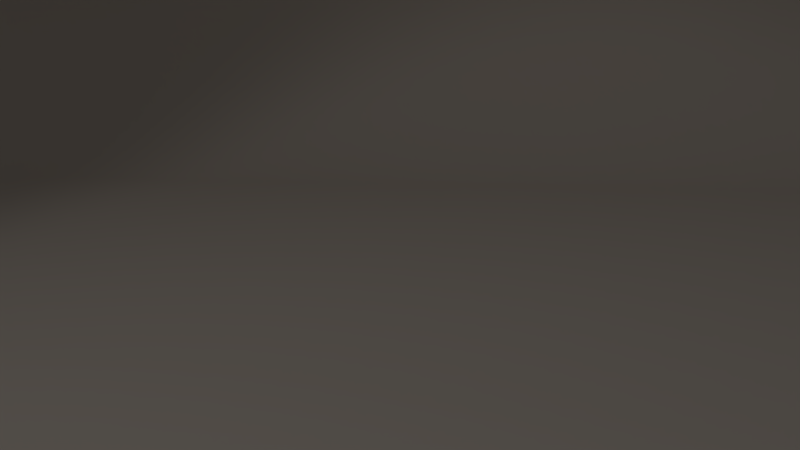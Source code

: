 # Source: explode.blend  (saved by Blender 2.62.0; exported with 4.5.12 LTS)
import bpy
from mathutils import Matrix  # noqa: F401  (used for matrix-valued properties, if any)

bpy.ops.wm.read_factory_settings(use_empty=True)
scene = bpy.context.scene
scene.name = 'Scene'

# ---- collections
col_collection_1 = bpy.data.collections.new('Collection 1'); scene.collection.children.link(col_collection_1)

# ---- materials (node trees are filled in below, after node groups)
mat_material = bpy.data.materials.new('Material')
mat_material.alpha_threshold = 0.0
mat_material.use_transparent_shadow = False
mat_material.diffuse_color = (0.8, 0.7133, 0.628, 1.0)
mat_material.roughness = 0.5
mat_material.specular_intensity = 0.0
mat_material.line_color = (0.0, 0.0, 0.0, 1.0)

# ---- material node trees

# ---- world
world_world = bpy.data.worlds.new('World'); scene.world = world_world
world_world.color = (0.05088, 0.05088, 0.05088)
world_world.use_sun_shadow = False
world_world.sun_shadow_jitter_overblur = 0.0
world_world.cycles.sampling_method = 'MANUAL'
world_world.cycles.sample_map_resolution = 256

# ---- cameras
cam_camera = bpy.data.cameras.new('Camera')
cam_camera.clip_end = 100.0
cam_camera.lens = 35.0
cam_camera.sensor_width = 32.0
cam_camera.sensor_height = 18.0
cam_camera.ortho_scale = 7.314
cam_camera.show_limits = True
cam_camera.show_mist = True
cam_camera.show_safe_areas = True
cam_camera.show_name = True
cam_camera.show_sensor = True
cam_camera.dof.focus_distance = 0.0
cam_camera.dof.aperture_fstop = 128.0

# ---- lights
light_lamp_003 = bpy.data.lights.new('Lamp.003', 'SPOT')
light_lamp_003.transmission_factor = 0.0
light_lamp_003.cutoff_distance = 30.0
light_lamp_003.energy = 140.0
light_lamp_003.shadow_buffer_clip_start = 1.001
light_lamp_003.shadow_soft_size = 1.0
light_lamp_003.shadow_maximum_resolution = 0.006
light_lamp_003.use_absolute_resolution = True
light_lamp_003.spot_blend = 0.3
light_lamp_003.spot_size = 1.047
light_lamp_003.cycles.use_multiple_importance_sampling = False
light_point_008 = bpy.data.lights.new('Point.008', 'POINT')
light_point_008.transmission_factor = 0.0
light_point_008.energy = 80.0
light_point_008.shadow_buffer_clip_start = 0.5
light_point_008.shadow_soft_size = 1.0
light_point_008.shadow_maximum_resolution = 0.006
light_point_008.use_absolute_resolution = True
light_point_008.cycles.use_multiple_importance_sampling = False
light_point_009 = bpy.data.lights.new('Point.009', 'POINT')
light_point_009.transmission_factor = 0.0
light_point_009.energy = 80.0
light_point_009.shadow_buffer_clip_start = 0.5
light_point_009.shadow_soft_size = 1.0
light_point_009.shadow_maximum_resolution = 0.006
light_point_009.use_absolute_resolution = True
light_point_009.cycles.use_multiple_importance_sampling = False
light_point_010 = bpy.data.lights.new('Point.010', 'POINT')
light_point_010.transmission_factor = 0.0
light_point_010.energy = 80.0
light_point_010.shadow_buffer_clip_start = 0.5
light_point_010.shadow_soft_size = 1.0
light_point_010.shadow_maximum_resolution = 0.006
light_point_010.use_absolute_resolution = True
light_point_010.cycles.use_multiple_importance_sampling = False
light_point_011 = bpy.data.lights.new('Point.011', 'POINT')
light_point_011.transmission_factor = 0.0
light_point_011.energy = 80.0
light_point_011.shadow_buffer_clip_start = 0.5
light_point_011.shadow_soft_size = 1.0
light_point_011.shadow_maximum_resolution = 0.006
light_point_011.use_absolute_resolution = True
light_point_011.cycles.use_multiple_importance_sampling = False

# ---- meshes
me_cylinder = bpy.data.meshes.new('Cylinder')
me_cylinder.from_pydata([(0.007115, -6.974e-06, -0.2898), (0.02132, -6.974e-06, -0.2891), (0.03548, -6.974e-06, -0.2877), (0.04955, -6.974e-06, -0.2856), (0.06351, -6.974e-06, -0.2828), (0.07731, -6.974e-06, -0.2793), (0.09092, -6.974e-06, -0.2752), (0.1043, -6.974e-06, -0.2704), (0.1175, -6.974e-06, -0.265), (0.1303, -6.974e-06, -0.2589), (0.1429, -6.974e-06, -0.2522), (0.1551, -6.974e-06, -0.2449), (0.1669, -6.974e-06, -0.237), (0.1783, -6.974e-06, -0.2285), (0.1893, -6.974e-06, -0.2195), (0.1999, -6.944e-06, -0.2099), (0.2099, -6.914e-06, -0.1999), (0.2195, -6.914e-06, -0.1893), (0.2285, -6.914e-06, -0.1783), (0.237, -6.884e-06, -0.1669), (0.2449, -6.855e-06, -0.1551), (0.2522, -6.855e-06, -0.1429), (0.2589, -6.855e-06, -0.1303), (0.265, -6.855e-06, -0.1175), (0.2704, -6.855e-06, -0.1043), (0.2752, -6.855e-06, -0.09092), (0.2793, -6.855e-06, -0.0773), (0.2828, -6.855e-06, -0.0635), (0.2856, -6.855e-06, -0.04955), (0.2877, -6.855e-06, -0.03548), (0.2891, -6.825e-06, -0.02132), (0.2898, -6.795e-06, 0.4422), (-0.5863, -6.571e-06, -0.2899), (0.007113, -0.2899, -0.2898), (0.007117, 0.2899, -0.2898), (0.02132, -0.2899, -0.2891), (0.02133, 0.2899, -0.2891), (0.03548, -0.2899, -0.2877), (0.03548, 0.2899, -0.2877), (0.04955, -0.2899, -0.2856), (0.04956, 0.2899, -0.2856), (0.06351, -0.2899, -0.2828), (0.06351, 0.2899, -0.2828), (0.07731, -0.2899, -0.2793), (0.07731, 0.2899, -0.2793), (0.09092, -0.2899, -0.2752), (0.09092, 0.2899, -0.2752), (0.1043, -0.2899, -0.2704), (0.1043, 0.2899, -0.2704), (0.1175, -0.2899, -0.265), (0.1175, 0.2899, -0.265), (0.1303, -0.2899, -0.2589), (0.1303, 0.2899, -0.2589), (0.1429, -0.2899, -0.2522), (0.1429, 0.2899, -0.2522), (0.1551, -0.2899, -0.2449), (0.1551, 0.2899, -0.2449), (0.1669, -0.2899, -0.237), (0.1669, 0.2899, -0.237), (0.1783, -0.2899, -0.2285), (0.1783, 0.2899, -0.2285), (0.1893, -0.2899, -0.2195), (0.1893, 0.2899, -0.2195), (0.1999, -0.2899, -0.2099), (0.1999, 0.2899, -0.2099), (0.2099, -0.2899, -0.1999), (0.2099, 0.2899, -0.1999), (0.2195, -0.2899, -0.1893), (0.2195, 0.2899, -0.1893), (0.2285, -0.2899, -0.1783), (0.2285, 0.2899, -0.1783), (0.237, -0.2899, -0.1669), (0.237, 0.2899, -0.1669), (0.2449, -0.2899, -0.1551), (0.2449, 0.2899, -0.1551), (0.2522, -0.2899, -0.1429), (0.2522, 0.2899, -0.1429), (0.2589, -0.2899, -0.1303), (0.2589, 0.2899, -0.1303), (0.265, -0.2899, -0.1175), (0.265, 0.2899, -0.1175), (0.2704, -0.2899, -0.1043), (0.2704, 0.2899, -0.1043), (0.2752, -0.2899, -0.09092), (0.2752, 0.2899, -0.09092), (0.2793, -0.2899, -0.07731), (0.2793, 0.2899, -0.0773), (0.2828, -0.2899, -0.06351), (0.2828, 0.2899, -0.0635), (0.2856, -0.2899, -0.04955), (0.2856, 0.2899, -0.04955), (0.2877, -0.2899, -0.03548), (0.2877, 0.2899, -0.03548), (0.2891, -0.2899, -0.02132), (0.2891, 0.2899, -0.02132), (0.2898, -0.2899, 0.4422), (0.2898, 0.2899, 0.4422), (1.937e-06, -6.974e-06, -0.2899), (0.01423, -6.974e-06, -0.2896), (0.02842, -6.974e-06, -0.2885), (0.04254, -6.974e-06, -0.2868), (0.05657, -6.974e-06, -0.2844), (0.07045, -6.974e-06, -0.2812), (0.08417, -6.974e-06, -0.2775), (0.09768, -6.974e-06, -0.273), (0.111, -6.974e-06, -0.2679), (0.124, -6.974e-06, -0.2621), (0.1367, -6.974e-06, -0.2557), (0.1491, -6.974e-06, -0.2487), (0.1611, -6.974e-06, -0.2411), (0.1727, -6.974e-06, -0.2329), (0.1839, -6.974e-06, -0.2241), (0.1947, -6.974e-06, -0.2148), (0.205, -6.914e-06, -0.205), (0.2148, -6.914e-06, -0.1947), (0.2241, -6.914e-06, -0.1839), (0.2329, -6.914e-06, -0.1727), (0.2411, -6.855e-06, -0.1611), (0.2487, -6.855e-06, -0.1491), (0.2557, -6.855e-06, -0.1367), (0.2621, -6.855e-06, -0.124), (0.2679, -6.855e-06, -0.111), (0.273, -6.855e-06, -0.09767), (0.2775, -6.855e-06, -0.08416), (0.2812, -6.855e-06, -0.07045), (0.2844, -6.855e-06, -0.05656), (0.2868, -6.855e-06, -0.04254), (0.2885, -6.855e-06, -0.02842), (0.2896, -6.795e-06, -0.01422), (0.2899, -6.795e-06, 0.8987), (-1.173, -6.169e-06, -0.2899), (-0.5862, 0.2899, -0.2899), (-0.5863, -0.2899, -0.2899), (0.0, -0.2899, -0.2899), (0.01423, -0.2899, -0.2896), (0.02842, -0.2899, -0.2885), (0.04254, -0.2899, -0.2868), (0.05656, -0.2899, -0.2844), (0.07045, -0.2899, -0.2812), (0.08416, -0.2899, -0.2775), (0.09768, -0.2899, -0.273), (0.111, -0.2899, -0.2679), (0.124, -0.2899, -0.2621), (0.1367, -0.2899, -0.2557), (0.1491, -0.2899, -0.2487), (0.1611, -0.2899, -0.2411), (0.1727, -0.2899, -0.2329), (0.1839, -0.2899, -0.2241), (0.1947, -0.2899, -0.2148), (0.205, -0.2899, -0.205), (0.2148, -0.2899, -0.1947), (0.2241, -0.2899, -0.1839), (0.2329, -0.2899, -0.1727), (0.2411, -0.2899, -0.1611), (0.2487, -0.2899, -0.1491), (0.2557, -0.2899, -0.1367), (0.2621, -0.2899, -0.124), (0.2679, -0.2899, -0.111), (0.273, -0.2899, -0.09768), (0.2775, -0.2899, -0.08416), (0.2812, -0.2899, -0.07045), (0.2844, -0.2899, -0.05656), (0.2868, -0.2899, -0.04254), (0.2885, -0.2899, -0.02842), (0.2896, -0.2899, -0.01423), (0.2899, -0.2899, 0.8986), (3.874e-06, 0.2899, -0.2899), (0.01423, 0.2899, -0.2896), (0.02842, 0.2899, -0.2885), (0.04255, 0.2899, -0.2868), (0.05657, 0.2899, -0.2844), (0.07045, 0.2899, -0.2812), (0.08417, 0.2899, -0.2774), (0.09768, 0.2899, -0.273), (0.111, 0.2899, -0.2679), (0.124, 0.2899, -0.2621), (0.1367, 0.2899, -0.2557), (0.1491, 0.2899, -0.2487), (0.1611, 0.2899, -0.2411), (0.1727, 0.2899, -0.2329), (0.1839, 0.2899, -0.2241), (0.1947, 0.2899, -0.2148), (0.205, 0.2899, -0.205), (0.2148, 0.2899, -0.1947), (0.2241, 0.2899, -0.1839), (0.2329, 0.2899, -0.1727), (0.2411, 0.2899, -0.1611), (0.2487, 0.2899, -0.1491), (0.2557, 0.2899, -0.1367), (0.2621, 0.2899, -0.124), (0.2679, 0.2899, -0.1109), (0.273, 0.2899, -0.09767), (0.2775, 0.2899, -0.08416), (0.2812, 0.2899, -0.07044), (0.2844, 0.2899, -0.05656), (0.2868, 0.2899, -0.04254), (0.2885, 0.2899, -0.02841), (0.2896, 0.2899, -0.01422), (0.2899, 0.2899, 0.8987), (-1.173, 0.2899, -0.2899), (-1.173, -0.2899, -0.2899), (-1.116, -0.2899, -0.3496), (-1.116, 0.2899, -0.3496), (0.3469, 0.2899, 0.839), (0.3465, 0.2899, -0.07391), (0.3455, 0.2899, -0.0881), (0.3438, 0.2899, -0.1022), (0.3413, 0.2899, -0.1162), (0.3382, 0.2899, -0.1301), (0.3344, 0.2899, -0.1438), (0.3299, 0.2899, -0.1574), (0.3248, 0.2899, -0.1706), (0.3191, 0.2899, -0.1836), (0.3127, 0.2899, -0.1964), (0.3056, 0.2899, -0.2087), (0.298, 0.2899, -0.2208), (0.2898, 0.2899, -0.2324), (0.2811, 0.2899, -0.2436), (0.2718, 0.2899, -0.2544), (0.262, 0.2899, -0.2647), (0.2517, 0.2899, -0.2745), (0.2409, 0.2899, -0.2838), (0.2297, 0.2899, -0.2926), (0.218, 0.2899, -0.3008), (0.206, 0.2899, -0.3084), (0.1936, 0.2899, -0.3154), (0.1809, 0.2899, -0.3218), (0.1679, 0.2899, -0.3275), (0.1546, 0.2899, -0.3327), (0.1411, 0.2899, -0.3371), (0.1274, 0.2899, -0.3409), (0.1135, 0.2899, -0.344), (0.0995, 0.2899, -0.3465), (0.08538, 0.2899, -0.3482), (0.07119, 0.2899, -0.3493), (0.05696, 0.2899, -0.3496), (0.3469, -0.2899, 0.839), (0.3465, -0.2899, -0.07391), (0.3455, -0.2899, -0.0881), (0.3438, -0.2899, -0.1022), (0.3413, -0.2899, -0.1162), (0.3382, -0.2899, -0.1301), (0.3344, -0.2899, -0.1438), (0.3299, -0.2899, -0.1574), (0.3248, -0.2899, -0.1706), (0.3191, -0.2899, -0.1836), (0.3127, -0.2899, -0.1964), (0.3056, -0.2899, -0.2087), (0.298, -0.2899, -0.2208), (0.2898, -0.2899, -0.2324), (0.2811, -0.2899, -0.2436), (0.2718, -0.2899, -0.2544), (0.262, -0.2899, -0.2647), (0.2517, -0.2899, -0.2745), (0.2409, -0.2899, -0.2838), (0.2297, -0.2899, -0.2926), (0.218, -0.2899, -0.3008), (0.206, -0.2899, -0.3084), (0.1936, -0.2899, -0.3154), (0.1809, -0.2899, -0.3218), (0.1679, -0.2899, -0.3275), (0.1546, -0.2899, -0.3327), (0.1411, -0.2899, -0.3371), (0.1274, -0.2899, -0.3409), (0.1135, -0.2899, -0.344), (0.0995, -0.2899, -0.3465), (0.08538, -0.2899, -0.3482), (0.07118, -0.2899, -0.3493), (0.05696, -0.2899, -0.3496), (-0.5293, -0.2899, -0.3496), (-0.5293, 0.2899, -0.3496), (-1.116, -6.164e-06, -0.3496), (0.3469, -6.79e-06, 0.839), (0.3465, -6.79e-06, -0.07391), (0.3455, -6.85e-06, -0.0881), (0.3438, -6.85e-06, -0.1022), (0.3413, -6.85e-06, -0.1162), (0.3382, -6.85e-06, -0.1301), (0.3344, -6.85e-06, -0.1438), (0.3299, -6.85e-06, -0.1574), (0.3248, -6.85e-06, -0.1706), (0.3191, -6.85e-06, -0.1836), (0.3127, -6.85e-06, -0.1964), (0.3056, -6.85e-06, -0.2087), (0.298, -6.85e-06, -0.2208), (0.2898, -6.909e-06, -0.2324), (0.2811, -6.909e-06, -0.2436), (0.2718, -6.909e-06, -0.2544), (0.262, -6.909e-06, -0.2647), (0.2517, -6.969e-06, -0.2745), (0.2409, -6.969e-06, -0.2838), (0.2297, -6.969e-06, -0.2926), (0.218, -6.969e-06, -0.3008), (0.206, -6.969e-06, -0.3084), (0.1936, -6.969e-06, -0.3154), (0.1809, -6.969e-06, -0.3218), (0.1679, -6.969e-06, -0.3275), (0.1546, -6.969e-06, -0.3327), (0.1411, -6.969e-06, -0.3371), (0.1274, -6.969e-06, -0.3409), (0.1135, -6.969e-06, -0.344), (0.0995, -6.969e-06, -0.3465), (0.08538, -6.969e-06, -0.3482), (0.07119, -6.969e-06, -0.3493), (0.05696, -6.969e-06, -0.3496), (0.3467, 0.2899, 0.3825), (0.3467, -0.2899, 0.3825), (0.346, 0.2899, -0.081), (0.346, -0.2899, -0.08101), (0.3446, 0.2899, -0.09516), (0.3446, -0.2899, -0.09516), (0.3425, 0.2899, -0.1092), (0.3425, -0.2899, -0.1092), (0.3398, 0.2899, -0.1232), (0.3398, -0.2899, -0.1232), (0.3363, 0.2899, -0.137), (0.3363, -0.2899, -0.137), (0.3322, 0.2899, -0.1506), (0.3322, -0.2899, -0.1506), (0.3274, 0.2899, -0.164), (0.3274, -0.2899, -0.164), (0.3219, 0.2899, -0.1771), (0.3219, -0.2899, -0.1771), (0.3159, 0.2899, -0.19), (0.3159, -0.2899, -0.19), (0.3092, 0.2899, -0.2025), (0.3091, -0.2899, -0.2025), (0.3018, 0.2899, -0.2147), (0.3018, -0.2899, -0.2148), (0.2939, 0.2899, -0.2266), (0.2939, -0.2899, -0.2266), (0.2855, 0.2899, -0.238), (0.2855, -0.2899, -0.238), (0.2764, 0.2899, -0.249), (0.2764, -0.2899, -0.249), (0.2669, 0.2899, -0.2595), (0.2669, -0.2899, -0.2595), (0.2568, 0.2899, -0.2696), (0.2568, -0.2899, -0.2696), (0.2463, 0.2899, -0.2792), (0.2463, -0.2899, -0.2792), (0.2353, 0.2899, -0.2882), (0.2353, -0.2899, -0.2882), (0.2239, 0.2899, -0.2967), (0.2239, -0.2899, -0.2967), (0.212, 0.2899, -0.3046), (0.212, -0.2899, -0.3046), (0.1998, 0.2899, -0.3119), (0.1998, -0.2899, -0.3119), (0.1873, 0.2899, -0.3186), (0.1873, -0.2899, -0.3186), (0.1744, 0.2899, -0.3247), (0.1744, -0.2899, -0.3247), (0.1613, 0.2899, -0.3301), (0.1613, -0.2899, -0.3301), (0.1479, 0.2899, -0.3349), (0.1479, -0.2899, -0.3349), (0.1343, 0.2899, -0.339), (0.1343, -0.2899, -0.339), (0.1205, 0.2899, -0.3425), (0.1205, -0.2899, -0.3425), (0.1065, 0.2899, -0.3453), (0.1065, -0.2899, -0.3453), (0.09244, 0.2899, -0.3474), (0.09244, -0.2899, -0.3474), (0.07828, 0.2899, -0.3487), (0.07828, -0.2899, -0.3487), (0.06407, 0.2899, -0.3494), (0.06407, -0.2899, -0.3494), (-0.5293, -6.567e-06, -0.3496), (0.3467, -6.79e-06, 0.3825), (0.346, -6.82e-06, -0.081), (0.3446, -6.85e-06, -0.09516), (0.3425, -6.85e-06, -0.1092), (0.3398, -6.85e-06, -0.1232), (0.3363, -6.85e-06, -0.137), (0.3322, -6.85e-06, -0.1506), (0.3274, -6.85e-06, -0.164), (0.3219, -6.85e-06, -0.1771), (0.3159, -6.85e-06, -0.19), (0.3092, -6.85e-06, -0.2025), (0.3018, -6.85e-06, -0.2148), (0.2939, -6.88e-06, -0.2266), (0.2855, -6.909e-06, -0.238), (0.2764, -6.909e-06, -0.249), (0.2669, -6.909e-06, -0.2595), (0.2568, -6.939e-06, -0.2696), (0.2463, -6.969e-06, -0.2792), (0.2353, -6.969e-06, -0.2882), (0.2239, -6.969e-06, -0.2967), (0.212, -6.969e-06, -0.3046), (0.1998, -6.969e-06, -0.3119), (0.1873, -6.969e-06, -0.3186), (0.1744, -6.969e-06, -0.3247), (0.1613, -6.969e-06, -0.3301), (0.1479, -6.969e-06, -0.3349), (0.1343, -6.969e-06, -0.339), (0.1205, -6.969e-06, -0.3425), (0.1065, -6.969e-06, -0.3453), (0.09244, -6.969e-06, -0.3474), (0.07828, -6.969e-06, -0.3487), (0.06407, -6.969e-06, -0.3494)], [], [(0, 97, 133, 33), (0, 33, 134, 98), (0, 98, 167, 34), (0, 34, 166, 97), (1, 98, 134, 35), (1, 35, 135, 99), (1, 99, 168, 36), (1, 36, 167, 98), (2, 99, 135, 37), (2, 37, 136, 100), (2, 100, 169, 38), (2, 38, 168, 99), (3, 100, 136, 39), (3, 39, 137, 101), (3, 101, 170, 40), (3, 40, 169, 100), (4, 101, 137, 41), (4, 41, 138, 102), (4, 102, 171, 42), (4, 42, 170, 101), (5, 102, 138, 43), (5, 43, 139, 103), (5, 103, 172, 44), (5, 44, 171, 102), (6, 103, 139, 45), (6, 45, 140, 104), (6, 104, 173, 46), (6, 46, 172, 103), (7, 104, 140, 47), (7, 47, 141, 105), (7, 105, 174, 48), (7, 48, 173, 104), (8, 105, 141, 49), (8, 49, 142, 106), (8, 106, 175, 50), (8, 50, 174, 105), (9, 106, 142, 51), (9, 51, 143, 107), (9, 107, 176, 52), (9, 52, 175, 106), (10, 107, 143, 53), (10, 53, 144, 108), (10, 108, 177, 54), (10, 54, 176, 107), (11, 108, 144, 55), (11, 55, 145, 109), (11, 109, 178, 56), (11, 56, 177, 108), (12, 109, 145, 57), (12, 57, 146, 110), (12, 110, 179, 58), (12, 58, 178, 109), (13, 110, 146, 59), (13, 59, 147, 111), (13, 111, 180, 60), (13, 60, 179, 110), (14, 111, 147, 61), (14, 61, 148, 112), (14, 112, 181, 62), (14, 62, 180, 111), (15, 112, 148, 63), (15, 63, 149, 113), (15, 113, 182, 64), (15, 64, 181, 112), (16, 113, 149, 65), (16, 65, 150, 114), (16, 114, 183, 66), (16, 66, 182, 113), (17, 114, 150, 67), (17, 67, 151, 115), (17, 115, 184, 68), (17, 68, 183, 114), (18, 115, 151, 69), (18, 69, 152, 116), (18, 116, 185, 70), (18, 70, 184, 115), (19, 116, 152, 71), (19, 71, 153, 117), (19, 117, 186, 72), (19, 72, 185, 116), (20, 117, 153, 73), (20, 73, 154, 118), (20, 118, 187, 74), (20, 74, 186, 117), (21, 118, 154, 75), (21, 75, 155, 119), (21, 119, 188, 76), (21, 76, 187, 118), (22, 119, 155, 77), (22, 77, 156, 120), (22, 120, 189, 78), (22, 78, 188, 119), (23, 120, 156, 79), (23, 79, 157, 121), (23, 121, 190, 80), (23, 80, 189, 120), (24, 121, 157, 81), (24, 81, 158, 122), (24, 122, 191, 82), (24, 82, 190, 121), (25, 122, 158, 83), (25, 83, 159, 123), (25, 123, 192, 84), (25, 84, 191, 122), (26, 123, 159, 85), (26, 85, 160, 124), (26, 124, 193, 86), (26, 86, 192, 123), (27, 124, 160, 87), (27, 87, 161, 125), (27, 125, 194, 88), (27, 88, 193, 124), (28, 125, 161, 89), (28, 89, 162, 126), (28, 126, 195, 90), (28, 90, 194, 125), (29, 126, 162, 91), (29, 91, 163, 127), (29, 127, 196, 92), (29, 92, 195, 126), (30, 127, 163, 93), (30, 93, 164, 128), (30, 128, 197, 94), (30, 94, 196, 127), (31, 128, 164, 95), (31, 95, 165, 129), (31, 129, 198, 96), (31, 96, 197, 128), (32, 132, 133, 97), (32, 97, 166, 131), (32, 131, 199, 130), (32, 130, 200, 132), (132, 200, 201, 269), (133, 132, 269, 268), (199, 131, 270, 202), (131, 166, 235, 270), (200, 130, 271, 201), (130, 199, 202, 271), (198, 129, 272, 203), (129, 165, 236, 272), (96, 198, 203, 305), (197, 96, 305, 204), (165, 95, 306, 236), (95, 164, 237, 306), (94, 197, 204, 307), (196, 94, 307, 205), (164, 93, 308, 237), (93, 163, 238, 308), (92, 196, 205, 309), (195, 92, 309, 206), (163, 91, 310, 238), (91, 162, 239, 310), (90, 195, 206, 311), (194, 90, 311, 207), (162, 89, 312, 239), (89, 161, 240, 312), (88, 194, 207, 313), (193, 88, 313, 208), (161, 87, 314, 240), (87, 160, 241, 314), (86, 193, 208, 315), (192, 86, 315, 209), (160, 85, 316, 241), (85, 159, 242, 316), (84, 192, 209, 317), (191, 84, 317, 210), (159, 83, 318, 242), (83, 158, 243, 318), (82, 191, 210, 319), (190, 82, 319, 211), (158, 81, 320, 243), (81, 157, 244, 320), (80, 190, 211, 321), (189, 80, 321, 212), (157, 79, 322, 244), (79, 156, 245, 322), (78, 189, 212, 323), (188, 78, 323, 213), (156, 77, 324, 245), (77, 155, 246, 324), (76, 188, 213, 325), (187, 76, 325, 214), (155, 75, 326, 246), (75, 154, 247, 326), (74, 187, 214, 327), (186, 74, 327, 215), (154, 73, 328, 247), (73, 153, 248, 328), (72, 186, 215, 329), (185, 72, 329, 216), (153, 71, 330, 248), (71, 152, 249, 330), (70, 185, 216, 331), (184, 70, 331, 217), (152, 69, 332, 249), (69, 151, 250, 332), (68, 184, 217, 333), (183, 68, 333, 218), (151, 67, 334, 250), (67, 150, 251, 334), (66, 183, 218, 335), (182, 66, 335, 219), (150, 65, 336, 251), (65, 149, 252, 336), (64, 182, 219, 337), (181, 64, 337, 220), (149, 63, 338, 252), (63, 148, 253, 338), (62, 181, 220, 339), (180, 62, 339, 221), (148, 61, 340, 253), (61, 147, 254, 340), (60, 180, 221, 341), (179, 60, 341, 222), (147, 59, 342, 254), (59, 146, 255, 342), (58, 179, 222, 343), (178, 58, 343, 223), (146, 57, 344, 255), (57, 145, 256, 344), (56, 178, 223, 345), (177, 56, 345, 224), (145, 55, 346, 256), (55, 144, 257, 346), (54, 177, 224, 347), (176, 54, 347, 225), (144, 53, 348, 257), (53, 143, 258, 348), (52, 176, 225, 349), (175, 52, 349, 226), (143, 51, 350, 258), (51, 142, 259, 350), (50, 175, 226, 351), (174, 50, 351, 227), (142, 49, 352, 259), (49, 141, 260, 352), (48, 174, 227, 353), (173, 48, 353, 228), (141, 47, 354, 260), (47, 140, 261, 354), (46, 173, 228, 355), (172, 46, 355, 229), (140, 45, 356, 261), (45, 139, 262, 356), (44, 172, 229, 357), (171, 44, 357, 230), (139, 43, 358, 262), (43, 138, 263, 358), (42, 171, 230, 359), (170, 42, 359, 231), (138, 41, 360, 263), (41, 137, 264, 360), (40, 170, 231, 361), (169, 40, 361, 232), (137, 39, 362, 264), (39, 136, 265, 362), (38, 169, 232, 363), (168, 38, 363, 233), (136, 37, 364, 265), (37, 135, 266, 364), (36, 168, 233, 365), (167, 36, 365, 234), (135, 35, 366, 266), (35, 134, 267, 366), (34, 167, 234, 367), (166, 34, 367, 235), (134, 33, 368, 267), (33, 133, 268, 368), (268, 304, 401, 368), (267, 368, 401, 303), (234, 303, 401, 367), (235, 367, 401, 304), (267, 303, 400, 366), (266, 366, 400, 302), (233, 302, 400, 365), (234, 365, 400, 303), (266, 302, 399, 364), (265, 364, 399, 301), (232, 301, 399, 363), (233, 363, 399, 302), (265, 301, 398, 362), (264, 362, 398, 300), (231, 300, 398, 361), (232, 361, 398, 301), (264, 300, 397, 360), (263, 360, 397, 299), (230, 299, 397, 359), (231, 359, 397, 300), (263, 299, 396, 358), (262, 358, 396, 298), (229, 298, 396, 357), (230, 357, 396, 299), (262, 298, 395, 356), (261, 356, 395, 297), (228, 297, 395, 355), (229, 355, 395, 298), (261, 297, 394, 354), (260, 354, 394, 296), (227, 296, 394, 353), (228, 353, 394, 297), (260, 296, 393, 352), (259, 352, 393, 295), (226, 295, 393, 351), (227, 351, 393, 296), (259, 295, 392, 350), (258, 350, 392, 294), (225, 294, 392, 349), (226, 349, 392, 295), (258, 294, 391, 348), (257, 348, 391, 293), (224, 293, 391, 347), (225, 347, 391, 294), (257, 293, 390, 346), (256, 346, 390, 292), (223, 292, 390, 345), (224, 345, 390, 293), (256, 292, 389, 344), (255, 344, 389, 291), (222, 291, 389, 343), (223, 343, 389, 292), (255, 291, 388, 342), (254, 342, 388, 290), (221, 290, 388, 341), (222, 341, 388, 291), (254, 290, 387, 340), (253, 340, 387, 289), (220, 289, 387, 339), (221, 339, 387, 290), (253, 289, 386, 338), (252, 338, 386, 288), (219, 288, 386, 337), (220, 337, 386, 289), (252, 288, 385, 336), (251, 336, 385, 287), (218, 287, 385, 335), (219, 335, 385, 288), (251, 287, 384, 334), (250, 334, 384, 286), (217, 286, 384, 333), (218, 333, 384, 287), (250, 286, 383, 332), (249, 332, 383, 285), (216, 285, 383, 331), (217, 331, 383, 286), (249, 285, 382, 330), (248, 330, 382, 284), (215, 284, 382, 329), (216, 329, 382, 285), (248, 284, 381, 328), (247, 328, 381, 283), (214, 283, 381, 327), (215, 327, 381, 284), (247, 283, 380, 326), (246, 326, 380, 282), (213, 282, 380, 325), (214, 325, 380, 283), (246, 282, 379, 324), (245, 324, 379, 281), (212, 281, 379, 323), (213, 323, 379, 282), (245, 281, 378, 322), (244, 322, 378, 280), (211, 280, 378, 321), (212, 321, 378, 281), (244, 280, 377, 320), (243, 320, 377, 279), (210, 279, 377, 319), (211, 319, 377, 280), (243, 279, 376, 318), (242, 318, 376, 278), (209, 278, 376, 317), (210, 317, 376, 279), (242, 278, 375, 316), (241, 316, 375, 277), (208, 277, 375, 315), (209, 315, 375, 278), (241, 277, 374, 314), (240, 314, 374, 276), (207, 276, 374, 313), (208, 313, 374, 277), (240, 276, 373, 312), (239, 312, 373, 275), (206, 275, 373, 311), (207, 311, 373, 276), (239, 275, 372, 310), (238, 310, 372, 274), (205, 274, 372, 309), (206, 309, 372, 275), (238, 274, 371, 308), (237, 308, 371, 273), (204, 273, 371, 307), (205, 307, 371, 274), (237, 273, 370, 306), (236, 306, 370, 272), (203, 272, 370, 305), (204, 305, 370, 273), (268, 269, 369, 304), (235, 304, 369, 270), (202, 270, 369, 271), (201, 271, 369, 269)])
me_cylinder.polygons.foreach_set('use_smooth', [True] * 400)
me_cylinder.materials.append(mat_material)
me_cylinder.use_remesh_preserve_volume = False
me_cylinder.use_remesh_preserve_attributes = False
me_cylinder.use_mirror_vertex_groups = False
me_cylinder.update()

# ---- objects
ob_camera = bpy.data.objects.new('Camera', cam_camera)
ob_ground = bpy.data.objects.new('Ground', me_cylinder)
ob_lamp_001 = bpy.data.objects.new('Lamp.001', light_lamp_003)
ob_point_001 = bpy.data.objects.new('Point.001', light_point_008)
ob_point_002 = bpy.data.objects.new('Point.002', light_point_009)
ob_point_003 = bpy.data.objects.new('Point.003', light_point_010)
ob_point = bpy.data.objects.new('Point', light_point_011)

# ---- transforms, parenting, visibility, modifiers, constraints
ob_camera.location = (1.943, -4.442, 1.28)
ob_camera.rotation_euler = (1.356, 0.05084, 0.3803)
ob_camera.lock_rotations_4d = False
ob_camera.empty_display_type = 'ARROWS'
ob_camera.color = (0.0, 0.0, 0.0, 0.0)
ob_camera.display_type = 'WIRE'
ob_camera.lineart.crease_threshold = 0.0
ob_ground.location = (-4.077, 3.861, 2.26)
ob_ground.rotation_euler = (0.0, 0.0, 1.571)
ob_ground.scale = (8.623, 34.49, 8.623)
ob_ground.lineart.crease_threshold = 0.0
_m = ob_ground.modifiers.new('Collision', 'COLLISION')
ob_lamp_001.location = (0.08629, -4.451, 7.458)
ob_lamp_001.rotation_euler = (0.6207, 1.043e-16, 3.346e-17)
ob_lamp_001.lock_rotations_4d = False
ob_lamp_001.empty_display_type = 'ARROWS'
ob_lamp_001.color = (0.0, 0.0, 0.0, 0.0)
ob_lamp_001.lineart.crease_threshold = 0.0
ob_point_001.location = (5.159, -2.214, 10.66)
ob_point_001.hide_viewport = True
ob_point_001.hide_render = True
ob_point_001.lineart.crease_threshold = 0.0
ob_point_002.location = (-10.77, -2.288, 10.66)
ob_point_002.hide_viewport = True
ob_point_002.hide_render = True
ob_point_002.lineart.crease_threshold = 0.0
ob_point_003.location = (-2.805, -10.22, 10.66)
ob_point_003.hide_viewport = True
ob_point_003.hide_render = True
ob_point_003.lineart.crease_threshold = 0.0
ob_point.location = (-2.842, 5.492, 10.66)
ob_point.hide_viewport = True
ob_point.hide_render = True
ob_point.lineart.crease_threshold = 0.0

# ---- collection membership
col_collection_1.objects.link(ob_camera)
col_collection_1.objects.link(ob_ground)
col_collection_1.objects.link(ob_lamp_001)
col_collection_1.objects.link(ob_point_001)
col_collection_1.objects.link(ob_point_002)
col_collection_1.objects.link(ob_point_003)
col_collection_1.objects.link(ob_point)

# ---- scene / render settings (as saved in the file)
scene.camera = ob_camera
scene.frame_start = 1; scene.frame_end = 150; scene.frame_set(1)
scene.render.engine = 'BLENDER_EEVEE_NEXT'
scene.render.image_settings.color_mode = 'RGB'
scene.render.image_settings.compression = 90
scene.render.resolution_percentage = 25
scene.render.dither_intensity = 0.0
scene.render.bake_margin = 2
scene.render.bake_bias = 0.0
scene.cycles.use_denoising = False
scene.cycles.samples = 10
scene.cycles.sampling_pattern = 'TABULATED_SOBOL'
scene.cycles.light_sampling_threshold = 0.0
scene.cycles.use_adaptive_sampling = False
scene.cycles.use_light_tree = False
scene.cycles.blur_glossy = 0.0
scene.cycles.volume_bounces = 1
scene.cycles.pixel_filter_type = 'GAUSSIAN'
scene.cycles.sample_clamp_indirect = 0.0
scene.view_settings.view_transform = 'Standard'
bpy.context.view_layer.update()

